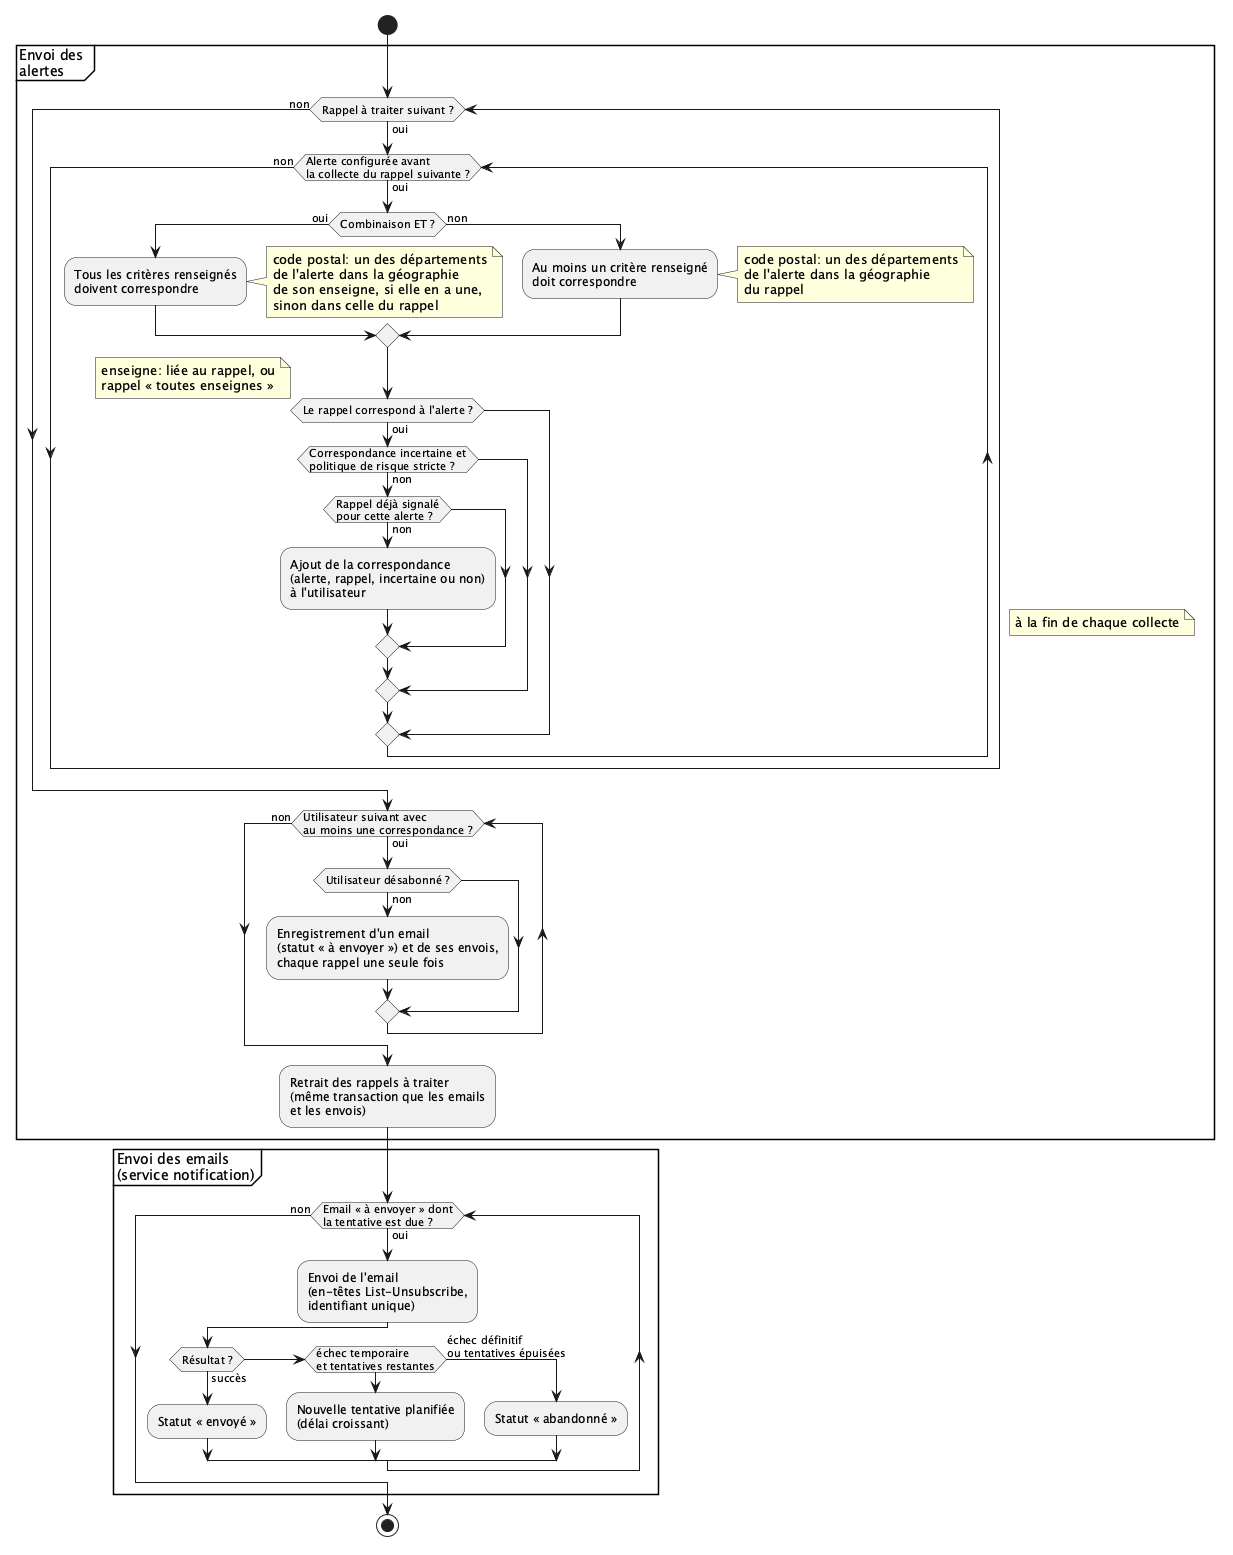

The diagram above was rendered by PlantUML. Its source (embedded in the PNG):
@startuml
start
partition "Envoi des \nalertes" {
note right
  à la fin de chaque collecte
end note
while (Rappel à traiter suivant ?) is (oui)
    while (Alerte configurée avant\nla collecte du rappel suivante ?) is (oui)
        if (Combinaison ET ?) then (oui)
            :Tous les critères renseignés
            doivent correspondre;
            note right
              code postal: un des départements
              de l'alerte dans la géographie
              de son enseigne, si elle en a une,
              sinon dans celle du rappel
            end note
        else (non)
            :Au moins un critère renseigné
            doit correspondre;
            note right
              code postal: un des départements
              de l'alerte dans la géographie
              du rappel
            end note
        endif
        if (Le rappel correspond à l'alerte ?) then (oui)
            note right
              enseigne: liée au rappel, ou
              rappel « toutes enseignes »
            end note
            if (Correspondance incertaine et\npolitique de risque stricte ?) then (non)
                if (Rappel déjà signalé\npour cette alerte ?) then (non)
                    :Ajout de la correspondance
                    (alerte, rappel, incertaine ou non)
                    à l'utilisateur;
                endif
            endif
        endif
    endwhile (non)
endwhile (non)
while (Utilisateur suivant avec\nau moins une correspondance ?) is (oui)
    if (Utilisateur désabonné ?) then (non)
        :Enregistrement d'un email
        (statut « à envoyer ») et de ses envois,
        chaque rappel une seule fois;
    endif
endwhile (non)
:Retrait des rappels à traiter
(même transaction que les emails
et les envois);
}
partition "Envoi des emails\n(service notification)" {
while (Email « à envoyer » dont\nla tentative est due ?) is (oui)
    :Envoi de l'email
    (en-têtes List-Unsubscribe,
    identifiant unique);
    if (Résultat ?) then (succès)
        :Statut « envoyé »;
    elseif (échec temporaire\net tentatives restantes) then
        :Nouvelle tentative planifiée
        (délai croissant);
    else (échec définitif\nou tentatives épuisées)
        :Statut « abandonné »;
    endif
endwhile (non)
}
stop
@enduml